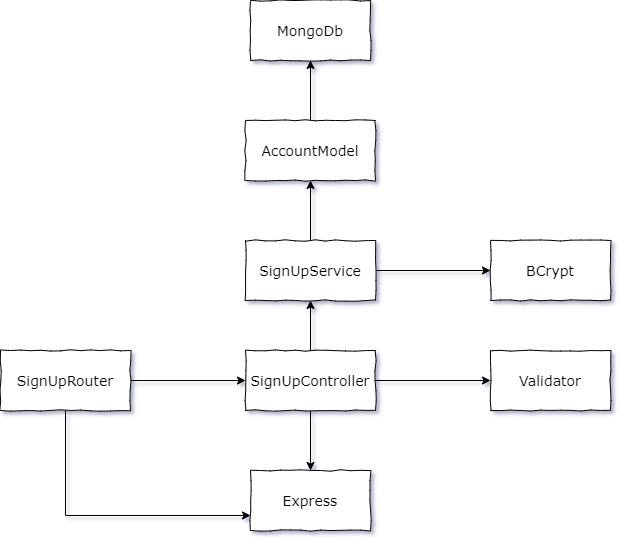

The diagram above was exported from draw.io. Its source (the exported page's mxGraphModel, read from the mxfile embedded in the PNG):
<mxGraphModel dx="1363" dy="517" grid="1" gridSize="10" guides="1" tooltips="1" connect="1" arrows="1" fold="1" page="1" pageScale="1" pageWidth="2339" pageHeight="3300" background="none" math="0" shadow="1">
  <root>
    <mxCell id="T02sFd6MzlG_MG4DoQF1-0" />
    <mxCell id="T02sFd6MzlG_MG4DoQF1-1" parent="T02sFd6MzlG_MG4DoQF1-0" />
    <mxCell id="T02sFd6MzlG_MG4DoQF1-22" style="edgeStyle=orthogonalEdgeStyle;rounded=0;orthogonalLoop=1;jettySize=auto;html=1;" edge="1" parent="T02sFd6MzlG_MG4DoQF1-1" source="T02sFd6MzlG_MG4DoQF1-6" target="T02sFd6MzlG_MG4DoQF1-13">
      <mxGeometry relative="1" as="geometry" />
    </mxCell>
    <mxCell id="T02sFd6MzlG_MG4DoQF1-27" style="edgeStyle=orthogonalEdgeStyle;rounded=0;orthogonalLoop=1;jettySize=auto;html=1;" edge="1" parent="T02sFd6MzlG_MG4DoQF1-1" source="T02sFd6MzlG_MG4DoQF1-6" target="T02sFd6MzlG_MG4DoQF1-23">
      <mxGeometry relative="1" as="geometry" />
    </mxCell>
    <mxCell id="T02sFd6MzlG_MG4DoQF1-34" style="edgeStyle=orthogonalEdgeStyle;rounded=0;orthogonalLoop=1;jettySize=auto;html=1;" edge="1" parent="T02sFd6MzlG_MG4DoQF1-1" source="T02sFd6MzlG_MG4DoQF1-6" target="T02sFd6MzlG_MG4DoQF1-12">
      <mxGeometry relative="1" as="geometry" />
    </mxCell>
    <mxCell id="T02sFd6MzlG_MG4DoQF1-6" value="SignUpController" style="rounded=0;whiteSpace=wrap;html=1;strokeColor=#000000;fillColor=#ffffff;gradientColor=none;comic=1;fontSize=14;fontFamily=Verdana;" vertex="1" parent="T02sFd6MzlG_MG4DoQF1-1">
      <mxGeometry x="985" y="590" width="130" height="60" as="geometry" />
    </mxCell>
    <mxCell id="T02sFd6MzlG_MG4DoQF1-10" value="MongoDb" style="rounded=0;whiteSpace=wrap;html=1;strokeColor=#000000;fillColor=#ffffff;gradientColor=none;comic=1;fontFamily=Verdana;fontSize=14;" vertex="1" parent="T02sFd6MzlG_MG4DoQF1-1">
      <mxGeometry x="990" y="240" width="120" height="60" as="geometry" />
    </mxCell>
    <mxCell id="T02sFd6MzlG_MG4DoQF1-11" value="BCrypt" style="rounded=0;whiteSpace=wrap;html=1;strokeColor=#000000;fillColor=#ffffff;gradientColor=none;comic=1;fontFamily=Verdana;fontSize=14;" vertex="1" parent="T02sFd6MzlG_MG4DoQF1-1">
      <mxGeometry x="1230" y="480" width="120" height="60" as="geometry" />
    </mxCell>
    <mxCell id="T02sFd6MzlG_MG4DoQF1-12" value="&lt;font face=&quot;Verdana&quot; style=&quot;font-size: 14px&quot;&gt;Validator&lt;/font&gt;" style="rounded=0;whiteSpace=wrap;html=1;strokeColor=#000000;fillColor=#ffffff;gradientColor=none;comic=1;" vertex="1" parent="T02sFd6MzlG_MG4DoQF1-1">
      <mxGeometry x="1230" y="590" width="120" height="60" as="geometry" />
    </mxCell>
    <mxCell id="T02sFd6MzlG_MG4DoQF1-13" value="&lt;font style=&quot;font-size: 14px;&quot;&gt;Express&lt;/font&gt;" style="rounded=0;whiteSpace=wrap;html=1;strokeColor=#000000;fillColor=#ffffff;gradientColor=none;comic=1;fontFamily=Verdana;fontSize=14;" vertex="1" parent="T02sFd6MzlG_MG4DoQF1-1">
      <mxGeometry x="990" y="710" width="120" height="60" as="geometry" />
    </mxCell>
    <mxCell id="T02sFd6MzlG_MG4DoQF1-26" style="edgeStyle=orthogonalEdgeStyle;rounded=0;orthogonalLoop=1;jettySize=auto;html=1;" edge="1" parent="T02sFd6MzlG_MG4DoQF1-1" source="T02sFd6MzlG_MG4DoQF1-23" target="T02sFd6MzlG_MG4DoQF1-24">
      <mxGeometry relative="1" as="geometry" />
    </mxCell>
    <mxCell id="T02sFd6MzlG_MG4DoQF1-31" style="edgeStyle=orthogonalEdgeStyle;rounded=0;orthogonalLoop=1;jettySize=auto;html=1;entryX=0;entryY=0.5;entryDx=0;entryDy=0;" edge="1" parent="T02sFd6MzlG_MG4DoQF1-1" source="T02sFd6MzlG_MG4DoQF1-23" target="T02sFd6MzlG_MG4DoQF1-11">
      <mxGeometry relative="1" as="geometry" />
    </mxCell>
    <mxCell id="T02sFd6MzlG_MG4DoQF1-23" value="SignUpService" style="rounded=0;whiteSpace=wrap;html=1;strokeColor=#000000;fillColor=#ffffff;gradientColor=none;comic=1;fontSize=14;fontFamily=Verdana;" vertex="1" parent="T02sFd6MzlG_MG4DoQF1-1">
      <mxGeometry x="985" y="480" width="130" height="60" as="geometry" />
    </mxCell>
    <mxCell id="T02sFd6MzlG_MG4DoQF1-25" style="edgeStyle=orthogonalEdgeStyle;rounded=0;orthogonalLoop=1;jettySize=auto;html=1;" edge="1" parent="T02sFd6MzlG_MG4DoQF1-1" source="T02sFd6MzlG_MG4DoQF1-24" target="T02sFd6MzlG_MG4DoQF1-10">
      <mxGeometry relative="1" as="geometry" />
    </mxCell>
    <mxCell id="T02sFd6MzlG_MG4DoQF1-24" value="AccountModel" style="rounded=0;whiteSpace=wrap;html=1;strokeColor=#000000;fillColor=#ffffff;gradientColor=none;comic=1;fontSize=14;fontFamily=Verdana;" vertex="1" parent="T02sFd6MzlG_MG4DoQF1-1">
      <mxGeometry x="985" y="360" width="130" height="60" as="geometry" />
    </mxCell>
    <mxCell id="T02sFd6MzlG_MG4DoQF1-29" style="edgeStyle=orthogonalEdgeStyle;rounded=0;orthogonalLoop=1;jettySize=auto;html=1;" edge="1" parent="T02sFd6MzlG_MG4DoQF1-1" source="T02sFd6MzlG_MG4DoQF1-28" target="T02sFd6MzlG_MG4DoQF1-6">
      <mxGeometry relative="1" as="geometry" />
    </mxCell>
    <mxCell id="T02sFd6MzlG_MG4DoQF1-30" style="edgeStyle=orthogonalEdgeStyle;rounded=0;orthogonalLoop=1;jettySize=auto;html=1;entryX=0;entryY=0.75;entryDx=0;entryDy=0;" edge="1" parent="T02sFd6MzlG_MG4DoQF1-1" source="T02sFd6MzlG_MG4DoQF1-28" target="T02sFd6MzlG_MG4DoQF1-13">
      <mxGeometry relative="1" as="geometry">
        <Array as="points">
          <mxPoint x="805" y="755" />
        </Array>
      </mxGeometry>
    </mxCell>
    <mxCell id="T02sFd6MzlG_MG4DoQF1-28" value="SignUpRouter" style="rounded=0;whiteSpace=wrap;html=1;strokeColor=#000000;fillColor=#ffffff;gradientColor=none;comic=1;fontSize=14;fontFamily=Verdana;" vertex="1" parent="T02sFd6MzlG_MG4DoQF1-1">
      <mxGeometry x="740" y="590" width="130" height="60" as="geometry" />
    </mxCell>
    <mxCell id="T02sFd6MzlG_MG4DoQF1-35" style="edgeStyle=orthogonalEdgeStyle;rounded=0;orthogonalLoop=1;jettySize=auto;html=1;exitX=0.5;exitY=1;exitDx=0;exitDy=0;" edge="1" parent="T02sFd6MzlG_MG4DoQF1-1" source="T02sFd6MzlG_MG4DoQF1-12" target="T02sFd6MzlG_MG4DoQF1-12">
      <mxGeometry relative="1" as="geometry" />
    </mxCell>
  </root>
</mxGraphModel>